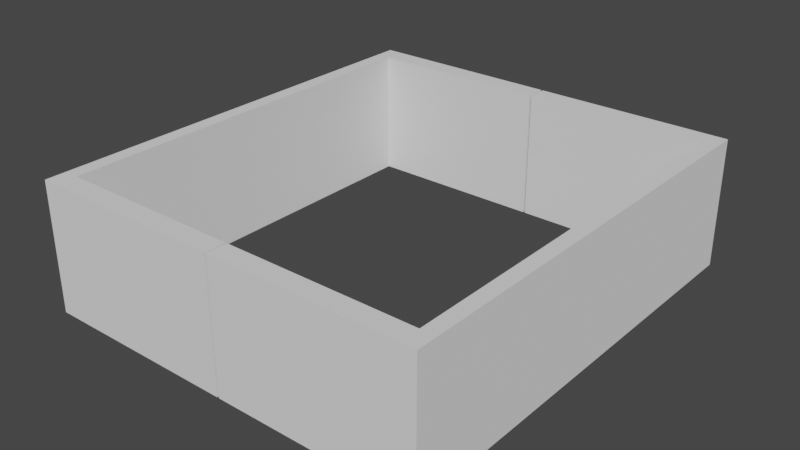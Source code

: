# Source: SquareBorder.blend  (saved by Blender 2.90.8; exported with 4.5.12 LTS)
import bpy
from mathutils import Matrix  # noqa: F401  (used for matrix-valued properties, if any)

bpy.ops.wm.read_factory_settings(use_empty=True)
scene = bpy.context.scene
scene.name = 'Scene'

# ---- collections
col_collection = bpy.data.collections.new('Collection'); scene.collection.children.link(col_collection)

# ---- world
world_world = bpy.data.worlds.new('World'); scene.world = world_world
world_world.use_nodes = True; world_world.node_tree.nodes.clear()
_N = world_world.node_tree.nodes; _L = world_world.node_tree.links
n0 = _N.new('ShaderNodeOutputWorld'); n0.name = 'World Output'; n0.location = (300, 300)
n1 = _N.new('ShaderNodeBackground'); n1.name = 'Background'; n1.location = (10, 300)
n1.inputs[0].default_value = (0.05088, 0.05088, 0.05088, 1.0)
_L.new(n1.outputs[0], n0.inputs[0])
n0.is_active_output = True
world_world.color = (0.05088, 0.05088, 0.05088)
world_world.use_sun_shadow = False
world_world.sun_shadow_jitter_overblur = 0.0

# ---- meshes
me_cube_001 = bpy.data.meshes.new('Cube.001')
me_cube_001.from_pydata([(-10.08, -10.25, 0.1005), (-10.08, -10.25, 6.623), (-10.08, 10.16, 0.1005), (-10.08, 10.16, 6.623), (-9.333, -10.25, 0.1005), (-9.333, -10.25, 6.623), (-9.333, 10.16, 0.1005), (-9.333, 10.16, 6.623), (-10.08, -10.25, 0.1005), (-10.08, -10.25, 6.623), (-9.333, -10.25, 6.623), (-9.333, -10.25, 0.1005), (-10.08, 10.16, 6.623), (-10.08, 10.16, 0.1005), (-9.333, 10.16, 0.1005), (-9.333, 10.16, 6.623), (-10.08, -10.25, 0.1005), (-10.08, -10.25, 6.623), (-9.333, -10.25, 6.623), (-9.333, -10.25, 0.1005), (-10.08, 11.2, 0.1005), (-10.08, 11.2, 6.623), (-9.333, 11.2, 6.623), (-9.333, 11.2, 0.1005), (-9.333, -11.29, 0.1005), (-9.333, -11.29, 6.623), (-10.08, -11.29, 6.623), (-10.08, -11.29, 0.1005), (-0.05119, 10.16, 6.623), (-0.05119, 10.16, 0.1005), (-0.05119, -10.25, 6.623), (-0.05119, -10.25, 0.1005), (-0.05119, 11.2, 0.1005), (-0.05119, 11.2, 6.623), (-0.05119, -11.29, 6.623), (-0.05119, -11.29, 0.1005)], [], [(0, 1, 3, 2), (6, 2, 13, 14), (6, 7, 5, 4), (5, 1, 9, 10), (2, 6, 4, 0), (7, 3, 1, 5), (10, 9, 17, 18), (4, 5, 10, 11), (1, 0, 8, 9), (0, 4, 11, 8), (11, 10, 18, 19), (3, 7, 15, 12), (8, 11, 19, 16), (2, 3, 12, 13), (9, 8, 16, 17), (7, 6, 14, 15), (20, 21, 22, 23), (12, 21, 20, 13), (15, 22, 21, 12), (25, 24, 35, 34), (13, 20, 23, 14), (24, 25, 26, 27), (18, 25, 34, 30), (17, 26, 25, 18), (16, 27, 26, 17), (19, 24, 27, 16), (29, 32, 33, 28), (30, 34, 35, 31), (22, 15, 28, 33), (24, 19, 31, 35), (23, 22, 33, 32), (19, 18, 30, 31), (15, 14, 29, 28), (14, 23, 32, 29)])
_uv = me_cube_001.uv_layers.new(name='UVMap')
_uv.uv.foreach_set('vector', [0.375, 0.0, 0.625, 0.0, 0.625, 0.25, 0.375, 0.25, 0.375, 0.5, 0.125, 0.5, 0.125, 0.5, 0.375, 0.5, 0.375, 0.5, 0.625, 0.5, 0.625, 0.75, 0.375, 0.75, 0.625, 0.75, 0.875, 0.75, 0.875, 0.75, 0.625, 0.75, 0.125, 0.5, 0.375, 0.5, 0.375, 0.75, 0.125, 0.75, 0.625, 0.5, 0.875, 0.5, 0.875, 0.75, 0.625, 0.75, 0.625, 0.75, 0.875, 0.75, 0.875, 0.75, 0.625, 0.75, 0.375, 0.75, 0.625, 0.75, 0.625, 0.75, 0.375, 0.75, 0.625, 0.0, 0.375, 0.0, 0.375, 0.0, 0.625, 0.0, 0.125, 0.75, 0.375, 0.75, 0.375, 0.75, 0.125, 0.75, 0.375, 0.75, 0.625, 0.75, 0.625, 0.75, 0.375, 0.75, 0.875, 0.5, 0.625, 0.5, 0.625, 0.5, 0.875, 0.5, 0.125, 0.75, 0.375, 0.75, 0.375, 0.75, 0.125, 0.75, 0.375, 0.25, 0.625, 0.25, 0.625, 0.25, 0.375, 0.25, 0.625, 0.0, 0.375, 0.0, 0.375, 0.0, 0.625, 0.0, 0.625, 0.5, 0.375, 0.5, 0.375, 0.5, 0.625, 0.5, 0.375, 0.25, 0.625, 0.25, 0.625, 0.5, 0.375, 0.5, 0.625, 0.25, 0.625, 0.25, 0.375, 0.25, 0.375, 0.25, 0.625, 0.5, 0.625, 0.5, 0.625, 0.25, 0.625, 0.25, 0.625, 0.75, 0.375, 0.75, 0.375, 0.75, 0.625, 0.75, 0.375, 0.25, 0.375, 0.25, 0.375, 0.5, 0.375, 0.5, 0.375, 0.75, 0.625, 0.75, 0.625, 1.0, 0.375, 1.0, 0.625, 0.75, 0.625, 0.75, 0.625, 0.75, 0.625, 0.75, 0.625, 1.0, 0.625, 1.0, 0.625, 0.75, 0.625, 0.75, 0.375, 1.0, 0.375, 1.0, 0.625, 1.0, 0.625, 1.0, 0.375, 0.75, 0.375, 0.75, 0.375, 1.0, 0.375, 1.0, 0.375, 0.5, 0.375, 0.5, 0.625, 0.5, 0.625, 0.5, 0.625, 0.75, 0.625, 0.75, 0.375, 0.75, 0.375, 0.75, 0.625, 0.5, 0.625, 0.5, 0.625, 0.5, 0.625, 0.5, 0.375, 0.75, 0.375, 0.75, 0.375, 0.75, 0.375, 0.75, 0.375, 0.5, 0.625, 0.5, 0.625, 0.5, 0.375, 0.5, 0.375, 0.75, 0.625, 0.75, 0.625, 0.75, 0.375, 0.75, 0.625, 0.5, 0.375, 0.5, 0.375, 0.5, 0.625, 0.5, 0.375, 0.5, 0.375, 0.5, 0.375, 0.5, 0.375, 0.5])
me_cube_001.use_remesh_fix_poles = True
me_cube_001.use_remesh_preserve_attributes = False
me_cube_001.use_mirror_vertex_groups = False
me_cube_001.update()

# ---- objects
ob_border = bpy.data.objects.new('Border', me_cube_001)

# ---- transforms, parenting, visibility, modifiers, constraints
ob_border.location = (0.0, 0.0, 0.0)
ob_border.lineart.crease_threshold = 0.0
_m = ob_border.modifiers.new('Mirror', 'MIRROR')

# ---- collection membership
col_collection.objects.link(ob_border)

# ---- scene / render settings (as saved in the file)
scene.frame_start = 1; scene.frame_end = 250; scene.frame_set(19)
scene.render.engine = 'BLENDER_EEVEE_NEXT'
scene.cycles.use_denoising = False
scene.cycles.samples = 128
scene.cycles.sampling_pattern = 'TABULATED_SOBOL'
scene.cycles.use_adaptive_sampling = False
scene.cycles.use_light_tree = False
scene.view_settings.view_transform = 'Filmic'
bpy.context.view_layer.update()

# ---- added for rendering (the .blend has no active camera and no usable light): camera, sun
cam_auto = bpy.data.cameras.new('AutoCamera')
cam_auto.lens = 50.0
cam_auto.sensor_width = 36.0
cam_auto.clip_end = 1000.0
ob_auto_camera = bpy.data.objects.new('AutoCamera', cam_auto)
scene.collection.objects.link(ob_auto_camera)
ob_auto_camera.location = (28.5949, -34.3606, 26.2376)
ob_auto_camera.rotation_euler = (1.09748, -7.21219e-08, 0.694738)
scene.camera = ob_auto_camera
light_auto_sun = bpy.data.lights.new('AutoSun', 'SUN')
light_auto_sun.energy = 3.0
light_auto_sun.angle = 0.0523599
ob_auto_sun = bpy.data.objects.new('AutoSun', light_auto_sun)
scene.collection.objects.link(ob_auto_sun)
ob_auto_sun.rotation_euler = (0.872665, 0.174533, 0.523599)
bpy.context.view_layer.update()

